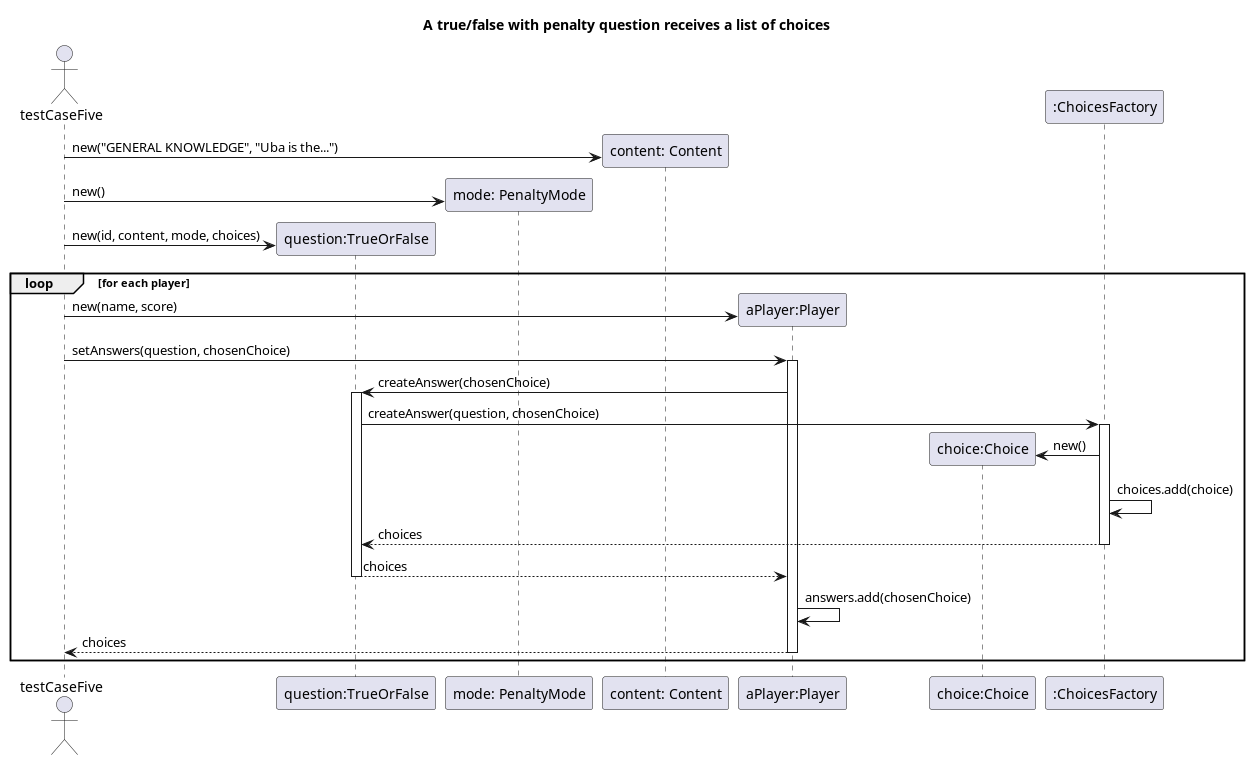

The diagram above was rendered by PlantUML. Its source (embedded in the PNG):
@startuml
title: A true/false with penalty question receives a list of choices

actor testCaseFive
participant "question:TrueOrFalse" as question
participant "mode: PenaltyMode" as type
participant "content: Content" as content
participant "aPlayer:Player" as player
participant "choice:Choice" as Choice
participant ":ChoicesFactory" as factory

create content
testCaseFive -> content:new("GENERAL KNOWLEDGE", "Uba is the...")
create type
testCaseFive -> type: new()
create question
testCaseFive -> question: new(id, content, mode, choices)

loop for each player
create player
testCaseFive -> player: new(name, score)

testCaseFive -> player: setAnswers(question, chosenChoice)
activate player
player -> question: createAnswer(chosenChoice)
activate question
question -> factory: createAnswer(question, chosenChoice)
activate factory
create Choice
factory -> Choice: new()
factory -> factory: choices.add(choice)
factory --> question: choices
deactivate factory
question --> player: choices
deactivate question
player -> player: answers.add(chosenChoice)
player --> testCaseFive: choices
deactivate player
end loop
@enduml